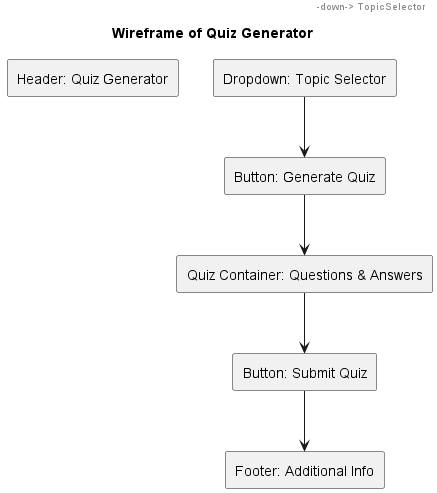

The diagram above was rendered by PlantUML. Its source (embedded in the PNG):
@startuml wireframediagram
title Wireframe of Quiz Generator

rectangle "Header: Quiz Generator" as Header
rectangle "Dropdown: Topic Selector" as TopicSelector
rectangle "Button: Generate Quiz" as GenButton
rectangle "Quiz Container: Questions & Answers" as QuizContainer
rectangle "Button: Submit Quiz" as SubmitButton
rectangle "Footer: Additional Info" as Footer

Header -down-> TopicSelector
TopicSelector -down-> GenButton
GenButton -down-> QuizContainer
QuizContainer -down-> SubmitButton
SubmitButton -down-> Footer

@enduml